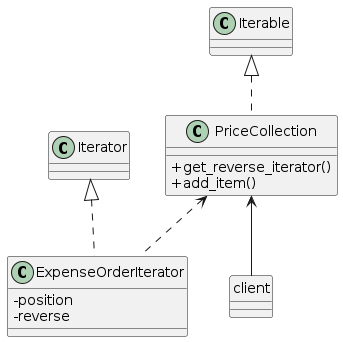

The diagram above was rendered by PlantUML. Its source (embedded in the PNG):
@startuml

    skinparam classAttributeIconSize 0

    PriceCollection <-- client
    PriceCollection <.. ExpenseOrderIterator

    Iterable <|..PriceCollection
    Iterator <|..ExpenseOrderIterator

    class ExpenseOrderIterator {
    - position
    - reverse
    }

    class PriceCollection {
    + get_reverse_iterator()
    + add_item()
    }

    hide client circle

@enduml